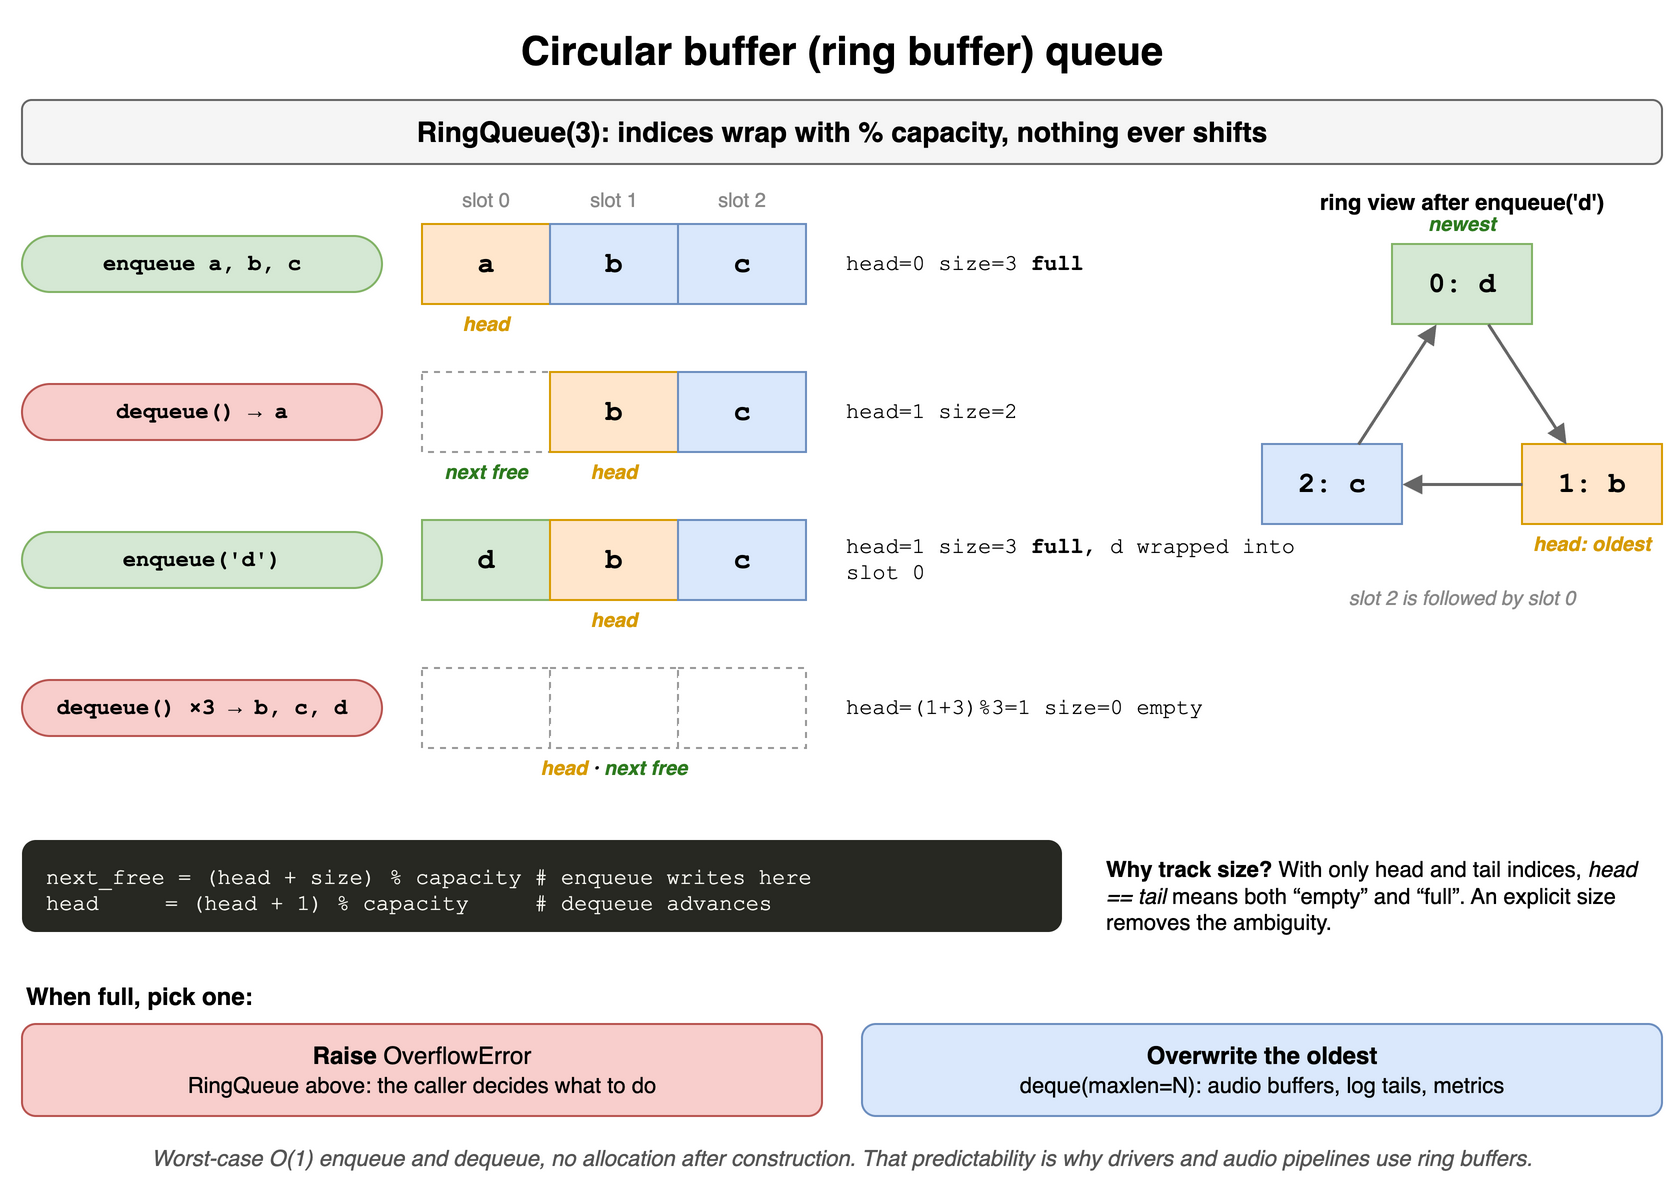

The diagram above was exported from draw.io. Its source (the exported page's mxGraphModel, read from the mxfile embedded in the PNG):
<mxGraphModel dx="900" dy="610" grid="1" gridSize="10" guides="1" tooltips="1" connect="1" arrows="1" fold="1" page="1" pageScale="1" pageWidth="900" pageHeight="610" math="0" shadow="0">
  <root>
    <mxCell id="0" />
    <mxCell id="1" parent="0" />
    <mxCell id="p12c1" value="Circular buffer (ring buffer) queue" style="text;html=1;align=center;verticalAlign=middle;whiteSpace=wrap;fontSize=20;fontStyle=1;" vertex="1" parent="1">
      <mxGeometry x="40" y="10" width="820" height="30" as="geometry" />
    </mxCell>
    <mxCell id="p12c2" value="RingQueue(3): indices wrap with % capacity, nothing ever shifts" style="rounded=1;whiteSpace=wrap;html=1;fillColor=#f5f5f5;strokeColor=#666666;fontStyle=1;fontSize=14;" vertex="1" parent="1">
      <mxGeometry x="40" y="50" width="820" height="32" as="geometry" />
    </mxCell>
    <mxCell id="p12c3" value="slot 0" style="text;html=1;align=center;verticalAlign=middle;whiteSpace=wrap;fontSize=10;fontColor=#888888;" vertex="1" parent="1">
      <mxGeometry x="240" y="92" width="64" height="16" as="geometry" />
    </mxCell>
    <mxCell id="p12c4" value="slot 1" style="text;html=1;align=center;verticalAlign=middle;whiteSpace=wrap;fontSize=10;fontColor=#888888;" vertex="1" parent="1">
      <mxGeometry x="304" y="92" width="64" height="16" as="geometry" />
    </mxCell>
    <mxCell id="p12c5" value="slot 2" style="text;html=1;align=center;verticalAlign=middle;whiteSpace=wrap;fontSize=10;fontColor=#888888;" vertex="1" parent="1">
      <mxGeometry x="368" y="92" width="64" height="16" as="geometry" />
    </mxCell>
    <mxCell id="p12c6" value="enqueue a, b, c" style="rounded=1;arcSize=50;whiteSpace=wrap;html=1;fontFamily=Courier New;fontStyle=1;fontSize=12;fontSize=11;fillColor=#d5e8d4;strokeColor=#82b366;" vertex="1" parent="1">
      <mxGeometry x="40" y="118" width="180" height="28" as="geometry" />
    </mxCell>
    <mxCell id="p12c7" value="a" style="rounded=0;whiteSpace=wrap;html=1;fontStyle=1;fontSize=14;fillColor=#ffe6cc;strokeColor=#d79b00;fontFamily=Courier New;" vertex="1" parent="1">
      <mxGeometry x="240" y="112" width="64" height="40" as="geometry" />
    </mxCell>
    <mxCell id="p12c8" value="b" style="rounded=0;whiteSpace=wrap;html=1;fontStyle=1;fontSize=14;fillColor=#dae8fc;strokeColor=#6c8ebf;fontFamily=Courier New;" vertex="1" parent="1">
      <mxGeometry x="304" y="112" width="64" height="40" as="geometry" />
    </mxCell>
    <mxCell id="p12c9" value="c" style="rounded=0;whiteSpace=wrap;html=1;fontStyle=1;fontSize=14;fillColor=#dae8fc;strokeColor=#6c8ebf;fontFamily=Courier New;" vertex="1" parent="1">
      <mxGeometry x="368" y="112" width="64" height="40" as="geometry" />
    </mxCell>
    <mxCell id="p12c10" value="&lt;font color='#d79b00'&gt;head&lt;/font&gt;" style="text;html=1;align=center;verticalAlign=middle;whiteSpace=wrap;fontSize=10;fontStyle=3;" vertex="1" parent="1">
      <mxGeometry x="230" y="154" width="84" height="16" as="geometry" />
    </mxCell>
    <mxCell id="p12c11" value="head=0  size=3  &lt;b&gt;full&lt;/b&gt;" style="text;html=1;align=center;verticalAlign=middle;whiteSpace=wrap;fontSize=11;align=left;fontFamily=Courier New;" vertex="1" parent="1">
      <mxGeometry x="450" y="118" width="250" height="28" as="geometry" />
    </mxCell>
    <mxCell id="p12c12" value="dequeue() → a" style="rounded=1;arcSize=50;whiteSpace=wrap;html=1;fontFamily=Courier New;fontStyle=1;fontSize=12;fontSize=11;fillColor=#f8cecc;strokeColor=#b85450;" vertex="1" parent="1">
      <mxGeometry x="40" y="192" width="180" height="28" as="geometry" />
    </mxCell>
    <mxCell id="p12c13" value="" style="rounded=0;whiteSpace=wrap;html=1;fillColor=#ffffff;strokeColor=#999999;dashed=1;fontFamily=Courier New;" vertex="1" parent="1">
      <mxGeometry x="240" y="186" width="64" height="40" as="geometry" />
    </mxCell>
    <mxCell id="p12c14" value="b" style="rounded=0;whiteSpace=wrap;html=1;fontStyle=1;fontSize=14;fillColor=#ffe6cc;strokeColor=#d79b00;fontFamily=Courier New;" vertex="1" parent="1">
      <mxGeometry x="304" y="186" width="64" height="40" as="geometry" />
    </mxCell>
    <mxCell id="p12c15" value="c" style="rounded=0;whiteSpace=wrap;html=1;fontStyle=1;fontSize=14;fillColor=#dae8fc;strokeColor=#6c8ebf;fontFamily=Courier New;" vertex="1" parent="1">
      <mxGeometry x="368" y="186" width="64" height="40" as="geometry" />
    </mxCell>
    <mxCell id="p12c16" value="&lt;font color='#d79b00'&gt;head&lt;/font&gt;" style="text;html=1;align=center;verticalAlign=middle;whiteSpace=wrap;fontSize=10;fontStyle=3;" vertex="1" parent="1">
      <mxGeometry x="294" y="228" width="84" height="16" as="geometry" />
    </mxCell>
    <mxCell id="p12c17" value="&lt;font color='#2d7a1f'&gt;next free&lt;/font&gt;" style="text;html=1;align=center;verticalAlign=middle;whiteSpace=wrap;fontSize=10;fontStyle=3;" vertex="1" parent="1">
      <mxGeometry x="230" y="228" width="84" height="16" as="geometry" />
    </mxCell>
    <mxCell id="p12c18" value="head=1  size=2" style="text;html=1;align=center;verticalAlign=middle;whiteSpace=wrap;fontSize=11;align=left;fontFamily=Courier New;" vertex="1" parent="1">
      <mxGeometry x="450" y="192" width="250" height="28" as="geometry" />
    </mxCell>
    <mxCell id="p12c19" value="enqueue('d')" style="rounded=1;arcSize=50;whiteSpace=wrap;html=1;fontFamily=Courier New;fontStyle=1;fontSize=12;fontSize=11;fillColor=#d5e8d4;strokeColor=#82b366;" vertex="1" parent="1">
      <mxGeometry x="40" y="266" width="180" height="28" as="geometry" />
    </mxCell>
    <mxCell id="p12c20" value="d" style="rounded=0;whiteSpace=wrap;html=1;fontStyle=1;fontSize=14;fillColor=#d5e8d4;strokeColor=#82b366;fontFamily=Courier New;" vertex="1" parent="1">
      <mxGeometry x="240" y="260" width="64" height="40" as="geometry" />
    </mxCell>
    <mxCell id="p12c21" value="b" style="rounded=0;whiteSpace=wrap;html=1;fontStyle=1;fontSize=14;fillColor=#ffe6cc;strokeColor=#d79b00;fontFamily=Courier New;" vertex="1" parent="1">
      <mxGeometry x="304" y="260" width="64" height="40" as="geometry" />
    </mxCell>
    <mxCell id="p12c22" value="c" style="rounded=0;whiteSpace=wrap;html=1;fontStyle=1;fontSize=14;fillColor=#dae8fc;strokeColor=#6c8ebf;fontFamily=Courier New;" vertex="1" parent="1">
      <mxGeometry x="368" y="260" width="64" height="40" as="geometry" />
    </mxCell>
    <mxCell id="p12c23" value="&lt;font color='#d79b00'&gt;head&lt;/font&gt;" style="text;html=1;align=center;verticalAlign=middle;whiteSpace=wrap;fontSize=10;fontStyle=3;" vertex="1" parent="1">
      <mxGeometry x="294" y="302" width="84" height="16" as="geometry" />
    </mxCell>
    <mxCell id="p12c24" value="head=1  size=3  &lt;b&gt;full&lt;/b&gt;, d wrapped into slot 0" style="text;html=1;align=center;verticalAlign=middle;whiteSpace=wrap;fontSize=11;align=left;fontFamily=Courier New;" vertex="1" parent="1">
      <mxGeometry x="450" y="266" width="250" height="28" as="geometry" />
    </mxCell>
    <mxCell id="p12c25" value="dequeue() ×3 → b, c, d" style="rounded=1;arcSize=50;whiteSpace=wrap;html=1;fontFamily=Courier New;fontStyle=1;fontSize=12;fontSize=11;fillColor=#f8cecc;strokeColor=#b85450;" vertex="1" parent="1">
      <mxGeometry x="40" y="340" width="180" height="28" as="geometry" />
    </mxCell>
    <mxCell id="p12c26" value="" style="rounded=0;whiteSpace=wrap;html=1;fillColor=#ffffff;strokeColor=#999999;dashed=1;fontFamily=Courier New;" vertex="1" parent="1">
      <mxGeometry x="240" y="334" width="64" height="40" as="geometry" />
    </mxCell>
    <mxCell id="p12c27" value="" style="rounded=0;whiteSpace=wrap;html=1;fillColor=#ffffff;strokeColor=#999999;dashed=1;fontFamily=Courier New;" vertex="1" parent="1">
      <mxGeometry x="304" y="334" width="64" height="40" as="geometry" />
    </mxCell>
    <mxCell id="p12c28" value="" style="rounded=0;whiteSpace=wrap;html=1;fillColor=#ffffff;strokeColor=#999999;dashed=1;fontFamily=Courier New;" vertex="1" parent="1">
      <mxGeometry x="368" y="334" width="64" height="40" as="geometry" />
    </mxCell>
    <mxCell id="p12c29" value="&lt;font color='#d79b00'&gt;head&lt;/font&gt; · &lt;font color='#2d7a1f'&gt;next free&lt;/font&gt;" style="text;html=1;align=center;verticalAlign=middle;whiteSpace=wrap;fontSize=10;fontStyle=3;" vertex="1" parent="1">
      <mxGeometry x="294" y="376" width="84" height="16" as="geometry" />
    </mxCell>
    <mxCell id="p12c30" value="head=(1+3)%3=1  size=0  empty" style="text;html=1;align=center;verticalAlign=middle;whiteSpace=wrap;fontSize=11;align=left;fontFamily=Courier New;" vertex="1" parent="1">
      <mxGeometry x="450" y="340" width="250" height="28" as="geometry" />
    </mxCell>
    <mxCell id="p12c31" value="ring view after enqueue('d')" style="text;html=1;align=center;verticalAlign=middle;whiteSpace=wrap;fontSize=11;fontStyle=1;" vertex="1" parent="1">
      <mxGeometry x="660" y="92" width="200" height="18" as="geometry" />
    </mxCell>
    <mxCell id="p12c32" value="0: d" style="rounded=0;whiteSpace=wrap;html=1;fontStyle=1;fontSize=14;fillColor=#d5e8d4;strokeColor=#82b366;fontFamily=Courier New;" vertex="1" parent="1">
      <mxGeometry x="725" y="122" width="70" height="40" as="geometry" />
    </mxCell>
    <mxCell id="p12c33" value="1: b" style="rounded=0;whiteSpace=wrap;html=1;fontStyle=1;fontSize=14;fillColor=#ffe6cc;strokeColor=#d79b00;fontFamily=Courier New;" vertex="1" parent="1">
      <mxGeometry x="790" y="222" width="70" height="40" as="geometry" />
    </mxCell>
    <mxCell id="p12c34" value="2: c" style="rounded=0;whiteSpace=wrap;html=1;fontStyle=1;fontSize=14;fillColor=#dae8fc;strokeColor=#6c8ebf;fontFamily=Courier New;" vertex="1" parent="1">
      <mxGeometry x="660" y="222" width="70" height="40" as="geometry" />
    </mxCell>
    <mxCell id="p12c35" value="" style="endArrow=block;html=1;strokeWidth=1.5;curved=1;strokeColor=#666666;" edge="1" parent="1" source="p12c32" target="p12c33">
      <mxGeometry relative="1" as="geometry" />
    </mxCell>
    <mxCell id="p12c36" value="" style="endArrow=block;html=1;strokeWidth=1.5;curved=1;strokeColor=#666666;" edge="1" parent="1" source="p12c33" target="p12c34">
      <mxGeometry relative="1" as="geometry" />
    </mxCell>
    <mxCell id="p12c37" value="" style="endArrow=block;html=1;strokeWidth=1.5;curved=1;strokeColor=#666666;" edge="1" parent="1" source="p12c34" target="p12c32">
      <mxGeometry relative="1" as="geometry" />
    </mxCell>
    <mxCell id="p12c38" value="head: oldest" style="text;html=1;align=center;verticalAlign=middle;whiteSpace=wrap;fontSize=10;fontStyle=3;fontColor=#d79b00;" vertex="1" parent="1">
      <mxGeometry x="790" y="264" width="70" height="16" as="geometry" />
    </mxCell>
    <mxCell id="p12c39" value="newest" style="text;html=1;align=center;verticalAlign=middle;whiteSpace=wrap;fontSize=10;fontStyle=3;fontColor=#2d7a1f;" vertex="1" parent="1">
      <mxGeometry x="725" y="104" width="70" height="16" as="geometry" />
    </mxCell>
    <mxCell id="p12c40" value="slot 2 is followed by slot 0" style="text;html=1;align=center;verticalAlign=middle;whiteSpace=wrap;fontSize=10;fontStyle=2;fontColor=#888888;" vertex="1" parent="1">
      <mxGeometry x="660" y="290" width="200" height="18" as="geometry" />
    </mxCell>
    <mxCell id="p12c41" value="next_free = (head + size) % capacity   # enqueue writes here&lt;br&gt;head&amp;nbsp;&amp;nbsp;&amp;nbsp;&amp;nbsp;  = (head + 1) % capacity&amp;nbsp;&amp;nbsp;&amp;nbsp;&amp;nbsp;  # dequeue advances" style="rounded=1;whiteSpace=wrap;html=1;align=left;verticalAlign=top;spacingLeft=10;spacingTop=6;fontFamily=Courier New;fontSize=11;fillColor=#272822;fontColor=#f8f8f2;strokeColor=none;" vertex="1" parent="1">
      <mxGeometry x="40" y="420" width="520" height="46" as="geometry" />
    </mxCell>
    <mxCell id="p12c42" value="&lt;b&gt;Why track size?&lt;/b&gt; With only head and tail indices, &lt;i&gt;head == tail&lt;/i&gt; means both “empty” and “full”. An explicit size removes the ambiguity." style="text;html=1;align=center;verticalAlign=middle;whiteSpace=wrap;fontSize=11;align=left;" vertex="1" parent="1">
      <mxGeometry x="580" y="420" width="280" height="56" as="geometry" />
    </mxCell>
    <mxCell id="p12c43" value="When full, pick one:" style="text;html=1;align=center;verticalAlign=middle;whiteSpace=wrap;fontStyle=1;align=left;" vertex="1" parent="1">
      <mxGeometry x="40" y="488" width="820" height="20" as="geometry" />
    </mxCell>
    <mxCell id="p12c44" value="&lt;b&gt;Raise&lt;/b&gt; OverflowError&lt;br&gt;&lt;span style='font-size:11px'&gt;RingQueue above: the caller decides what to do&lt;/span&gt;" style="rounded=1;whiteSpace=wrap;html=1;fillColor=#f8cecc;strokeColor=#b85450;" vertex="1" parent="1">
      <mxGeometry x="40" y="512" width="400" height="46" as="geometry" />
    </mxCell>
    <mxCell id="p12c45" value="&lt;b&gt;Overwrite the oldest&lt;/b&gt;&lt;br&gt;&lt;span style='font-size:11px'&gt;deque(maxlen=N): audio buffers, log tails, metrics&lt;/span&gt;" style="rounded=1;whiteSpace=wrap;html=1;fillColor=#dae8fc;strokeColor=#6c8ebf;" vertex="1" parent="1">
      <mxGeometry x="460" y="512" width="400" height="46" as="geometry" />
    </mxCell>
    <mxCell id="p12c46" value="Worst-case O(1) enqueue and dequeue, no allocation after construction. That predictability is why drivers and audio pipelines use ring buffers." style="text;html=1;align=center;verticalAlign=middle;whiteSpace=wrap;fontSize=11;fontStyle=2;fontColor=#555555;" vertex="1" parent="1">
      <mxGeometry x="40" y="568" width="820" height="22" as="geometry" />
    </mxCell>
  </root>
</mxGraphModel>